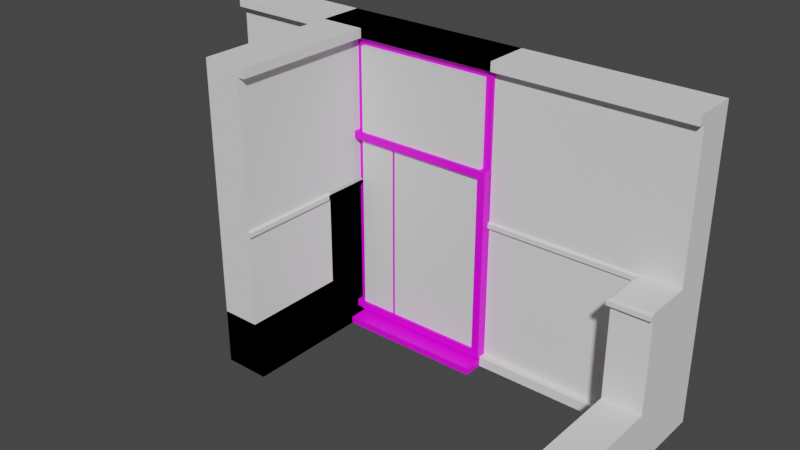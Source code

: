 # Source: wall.blend  (saved by Blender 3.0.42; exported with 4.5.12 LTS)
import bpy
from mathutils import Matrix  # noqa: F401  (used for matrix-valued properties, if any)

bpy.ops.wm.read_factory_settings(use_empty=True)
scene = bpy.context.scene
scene.name = 'Scene'

# ---- collections
col_back = bpy.data.collections.new('back'); scene.collection.children.link(col_back)
col_front = bpy.data.collections.new('front'); scene.collection.children.link(col_front)
col_transition = bpy.data.collections.new('transition'); scene.collection.children.link(col_transition)

# ---- images (referenced by path relative to the original .blend; pixels are not part of the script)
import os
ASSET_DIR = os.environ.get("B2B_ASSET_DIR", "")  # directory of the original .blend (textures are referenced by path, not embedded)
HERE = os.path.dirname(os.path.abspath(__file__))  # packed textures are extracted next to this script under _unpacked/

def load_image(name, relpath, width, height, colorspace="sRGB"):
    """Load a texture the original file referenced (path relative to the .blend, or extracted next to this script)."""
    p = next((c for c in (os.path.join(HERE, relpath), os.path.join(ASSET_DIR, relpath)) if relpath and os.path.exists(c)), "")
    if p:
        img = bpy.data.images.load(p, check_existing=True)
        img.name = name
    else:  # same state as the original file: an image datablock whose file is absent (Cycles renders it pink)
        img = bpy.data.images.new(name, width, height)
        img.source = "FILE"
        img.filepath = "//" + (relpath or name)
    img.colorspace_settings.name = colorspace
    return img
img_wood_trim_defaultmaterial_basemap_png = load_image('wood_trim_DefaultMaterial_BaseMap.png', 'wood_trim_DefaultMaterial_BaseMap.png', 1024, 1024, 'sRGB')

# ---- materials (node trees are filled in below, after node groups)
mat_material_001 = bpy.data.materials.new('Material.001')
mat_material_001.use_transparent_shadow = False
mat_material_002 = bpy.data.materials.new('Material.002')
mat_material_002.use_transparent_shadow = False
mat_material_003 = bpy.data.materials.new('Material.003')
mat_material_003.use_transparent_shadow = False

# ---- material node trees
mat_material_001.use_nodes = True; mat_material_001.node_tree.nodes.clear()
_N = mat_material_001.node_tree.nodes; _L = mat_material_001.node_tree.links
n0 = _N.new('ShaderNodeBsdfPrincipled'); n0.name = 'Principled BSDF'; n0.location = (10, 300)
n0.distribution = 'GGX'
n0.subsurface_method = 'RANDOM_WALK_SKIN'
n0.inputs[3].default_value = 1.45
n0.inputs[27].default_value = (0.0, 0.0, 0.0, 1.0)
n0.inputs[28].default_value = 1.0
n1 = _N.new('ShaderNodeOutputMaterial'); n1.name = 'Material Output'; n1.location = (300, 300)
n2 = _N.new('ShaderNodeTexImage'); n2.name = 'Image Texture'; n2.location = (-280, 280)
n2.image = img_wood_trim_defaultmaterial_basemap_png
_L.new(n0.outputs[0], n1.inputs[0])
_L.new(n2.outputs[0], n0.inputs[0])
n1.is_active_output = True
mat_material_002.use_nodes = True; mat_material_002.node_tree.nodes.clear()
_N = mat_material_002.node_tree.nodes; _L = mat_material_002.node_tree.links
n0 = _N.new('ShaderNodeBsdfPrincipled'); n0.name = 'Principled BSDF'; n0.location = (10, 300)
n0.distribution = 'GGX'
n0.subsurface_method = 'RANDOM_WALK_SKIN'
n0.inputs[3].default_value = 1.45
n0.inputs[27].default_value = (0.0, 0.0, 0.0, 1.0)
n0.inputs[28].default_value = 1.0
n1 = _N.new('ShaderNodeOutputMaterial'); n1.name = 'Material Output'; n1.location = (300, 300)
_L.new(n0.outputs[0], n1.inputs[0])
n1.is_active_output = True
mat_material_003.use_nodes = True; mat_material_003.node_tree.nodes.clear()
_N = mat_material_003.node_tree.nodes; _L = mat_material_003.node_tree.links
n0 = _N.new('ShaderNodeBsdfPrincipled'); n0.name = 'Principled BSDF'; n0.location = (10, 300)
n0.distribution = 'GGX'
n0.subsurface_method = 'RANDOM_WALK_SKIN'
n0.inputs[3].default_value = 1.45
n0.inputs[27].default_value = (0.0, 0.0, 0.0, 1.0)
n0.inputs[28].default_value = 1.0
n1 = _N.new('ShaderNodeOutputMaterial'); n1.name = 'Material Output'; n1.location = (300, 300)
_L.new(n0.outputs[0], n1.inputs[0])
n1.is_active_output = True

# ---- world
world_world = bpy.data.worlds.new('World'); scene.world = world_world
world_world.use_nodes = True; world_world.node_tree.nodes.clear()
_N = world_world.node_tree.nodes; _L = world_world.node_tree.links
n0 = _N.new('ShaderNodeOutputWorld'); n0.name = 'World Output'; n0.location = (300, 300)
n1 = _N.new('ShaderNodeBackground'); n1.name = 'Background'; n1.location = (10, 300)
n1.inputs[0].default_value = (0.05088, 0.05088, 0.05088, 1.0)
_L.new(n1.outputs[0], n0.inputs[0])
n0.is_active_output = True
world_world.color = (0.05088, 0.05088, 0.05088)
world_world.use_sun_shadow = False
world_world.sun_shadow_jitter_overblur = 0.0

# ---- meshes
me_plane = bpy.data.meshes.new('Plane')
me_plane.from_pydata([(0.0, -0.01736, 0.9906), (0.0, -0.01736, 0.9604), (-2.0, 0.0, 2.0), (0.0, 0.0, 2.0), (0.0, 0.0, 1.0), (-2.0, 0.0, 1.0), (0.0, 0.0, 0.9511), (0.0, 0.0, 0.06609), (-2.0, 0.0, 0.9511), (-2.0, 0.0, 0.06609), (0.0, -0.0471, 0.0), (-2.0, -0.0471, 0.0), (0.0, -0.0471, 0.06609), (-2.0, -0.0471, 0.06609), (-2.0, -0.01736, 0.9906), (-2.0, -0.01736, 0.9604), (-2.0, 0.0, 1.94), (0.0, 0.0, 1.94), (0.0, -0.05069, 2.0), (-2.0, -0.05069, 2.0), (0.0, -0.05069, 1.94), (-2.0, -0.05069, 1.94), (0.0, 0.0, 0.0), (0.0, 0.2494, 2.0), (0.0, 0.2494, 1.0), (0.0, 0.2494, 0.9511), (0.0, 0.2494, 0.06609), (0.0, 0.2494, 1.94), (0.0, 0.2494, 0.0), (-2.0, 0.2494, 2.0), (-2.0, 0.0, 0.0), (-2.0, 0.2494, 0.0), (-2.0, 0.2494, 1.0), (-2.0, 0.2494, 0.9511), (-2.0, 0.2494, 0.06609), (-2.0, 0.2494, 1.94)], [], [(5, 8, 15, 14), (3, 2, 19, 18), (9, 7, 6, 8), (8, 6, 1, 15), (11, 10, 12, 13), (15, 1, 0, 14), (4, 5, 14, 0), (7, 9, 13, 12), (6, 4, 0, 1), (5, 4, 17, 16), (21, 20, 18, 19), (17, 3, 18, 20), (16, 17, 20, 21), (2, 16, 21, 19), (22, 7, 12, 10), (7, 22, 28, 26), (17, 4, 24, 27), (3, 17, 27, 23), (4, 6, 25, 24), (6, 7, 26, 25), (2, 3, 23, 29), (11, 13, 9, 30), (9, 8, 33, 34), (8, 5, 32, 33), (5, 16, 35, 32), (16, 2, 29, 35), (30, 9, 34, 31), (26, 28, 31, 34), (26, 34, 33, 25), (25, 33, 32, 24), (24, 32, 35, 27), (27, 35, 29, 23), (28, 22, 30, 31), (11, 30, 22, 10)])
_uv = me_plane.uv_layers.new(name='UVMap')
_uv.uv.foreach_set('vector', [0.0, 0.0, 0.0, 0.0, 0.0, 0.0, 0.0, 0.0, 0.0, 0.0, 0.0, 0.0, 0.0, 0.0, 0.0, 0.0, 0.0, 0.0, 0.0, 0.0, 0.0, 0.0, 0.0, 0.0, 0.0, 0.0, 0.0, 0.0, 0.0, 0.0, 0.0, 0.0, 0.0, 0.0, 0.0, 0.0, 0.0, 0.0, 0.0, 0.0, 0.0, 0.0, 0.0, 0.0, 0.0, 0.0, 0.0, 0.0, 0.0, 0.0, 0.0, 0.0, 0.0, 0.0, 0.0, 0.0, 0.0, 0.0, 0.0, 0.0, 0.0, 0.0, 0.0, 0.0, 0.0, 0.0, 0.0, 0.0, 0.0, 0.0, 0.0, 0.0, 0.0, 0.0, 0.0, 0.0, 0.0, 0.0, 0.0, 0.0, 0.0, 0.0, 0.0, 0.0, 0.0, 0.0, 0.0, 0.0, 0.0, 0.0, 0.0, 0.0, 0.0, 0.0, 0.0, 0.0, 0.0, 0.0, 0.0, 0.0, 0.0, 0.0, 0.0, 0.0, 0.0, 0.0, 0.0, 0.0, 0.0, 0.0, 0.0, 0.0, 0.0, 0.0, 0.0, 0.0, 0.0, 0.0, 0.0, 0.0, 0.0, 0.0, 0.0, 0.0, 0.0, 0.0, 0.0, 0.0, 0.0, 0.0, 0.0, 0.0, 0.0, 0.0, 0.0, 0.0, 0.0, 0.0, 0.0, 0.0, 0.0, 0.0, 0.0, 0.0, 0.0, 0.0, 0.0, 0.0, 0.0, 0.0, 0.0, 0.0, 0.0, 0.0, 0.0, 0.0, 0.0, 0.0, 0.0, 0.0, 0.0, 0.0, 0.0, 0.0, 0.0, 0.0, 0.0, 0.0, 0.0, 0.0, 0.0, 0.0, 0.0, 0.0, 0.0, 0.0, 0.0, 0.0, 0.0, 0.0, 0.0, 0.0, 0.0, 0.0, 0.0, 0.0, 0.0, 0.0, 0.0, 0.0, 0.0, 0.0, 0.0, 0.0, 0.0, 0.0, 0.0, 0.0, 0.0, 0.0, 0.0, 0.0, 0.0, 0.0, 0.0, 0.0, 0.0, 0.0, 0.0, 0.0, 0.0, 0.0, 0.0, 0.0, 0.0, 0.0, 0.0, 0.0, 0.0, 0.0, 0.0, 0.0, 0.0, 0.0, 0.0, 0.0, 0.0, 0.0, 0.0, 0.0, 0.0, 0.0, 0.0, 0.0, 0.0, 0.0, 0.0, 0.0, 0.0, 0.0, 0.0, 0.0, 0.0, 0.0, 0.0, 0.0, 0.0, 0.0, 0.0, 0.0, 0.0, 0.0, 0.0, 0.0, 0.0, 0.0, 0.0, 0.0, 0.0, 0.0, 0.0, 0.0, 0.0, 0.0, 0.0, 0.0, 0.0, 0.0, 0.0, 0.0, 0.0, 0.0])
me_plane.use_remesh_fix_poles = True
me_plane.use_remesh_preserve_attributes = False
me_plane.update()
me_plane_001 = bpy.data.meshes.new('Plane.001')
me_plane_001.from_pydata([(-1.0, -0.01736, 0.9906), (-1.0, -0.01736, 0.9604), (-1.0, -0.05069, 2.0), (-1.0, -0.05069, 1.94), (0.0, -0.01736, 0.9906), (0.0, 0.0, 1.0), (0.0, -0.01736, 0.9604), (0.0, 0.0, 0.06609), (0.0, 0.0, 0.9511), (0.0, -0.0471, 0.0), (0.0, -0.0471, 0.06609), (0.0, 0.0, 1.94), (0.0, -0.05069, 2.0), (0.0, -0.05069, 1.94), (-1.0, 0.0, 0.06609), (-1.0, -0.0471, 0.0), (-1.0, -0.0471, 0.06609), (-1.0, 0.0, 0.9511), (-1.0, 0.0, 1.94), (-1.0, 0.0, 1.0), (-1.0, 0.0, 2.0), (0.0, 0.0, 2.0), (0.0, 0.2494, 2.0), (0.0, 0.2494, 1.0), (0.0, 0.2494, 0.9511), (0.0, 0.2494, 0.06609), (0.0, 0.2494, 1.94), (0.0, 0.2494, 0.0), (-1.0, 0.2494, 2.0), (-1.0, 0.2494, 0.0), (-1.0, 0.2494, 1.0), (-1.0, 0.2494, 0.9511), (-1.0, 0.2494, 0.06609), (-1.0, 0.2494, 1.94), (0.0, 0.0, 0.0), (-1.0, 0.0, 0.0)], [], [(3, 13, 12, 2), (1, 6, 4, 0), (9, 10, 16, 15), (7, 14, 16, 10), (1, 17, 8, 6), (8, 17, 14, 7), (3, 18, 11, 13), (0, 4, 5, 19), (5, 11, 18, 19), (20, 21, 22, 28), (25, 27, 29, 32), (25, 32, 31, 24), (24, 31, 30, 23), (23, 30, 33, 26), (26, 33, 28, 22), (2, 12, 21, 20), (11, 21, 12, 13), (22, 21, 11, 26), (11, 5, 23, 26), (4, 6, 8, 5), (24, 23, 5, 8), (8, 7, 25, 24), (34, 7, 10, 9), (27, 25, 7, 34), (14, 35, 15, 16), (0, 19, 17, 1), (2, 20, 18, 3), (20, 28, 33, 18), (19, 18, 33, 30), (30, 31, 17, 19), (14, 17, 31, 32), (29, 35, 14, 32), (29, 27, 34, 35), (15, 35, 34, 9)])
_uv = me_plane_001.uv_layers.new(name='UVMap')
_uv.uv.foreach_set('vector', [0.0, 0.0, 0.0, 0.0, 0.0, 0.0, 0.0, 0.0, 0.0, 0.0, 0.0, 0.0, 0.0, 0.0, 0.0, 0.0, 0.0, 0.0, 0.0, 0.0, 0.0, 0.0, 0.0, 0.0, 0.0, 0.0, 0.0, 0.0, 0.0, 0.0, 0.0, 0.0, 0.0, 0.0, 0.0, 0.0, 0.0, 0.0, 0.0, 0.0, 0.0, 0.0, 0.0, 0.0, 0.0, 0.0, 0.0, 0.0, 0.0, 0.0, 0.0, 0.0, 0.0, 0.0, 0.0, 0.0, 0.0, 0.0, 0.0, 0.0, 0.0, 0.0, 0.0, 0.0, 0.0, 0.0, 0.0, 0.0, 0.0, 0.0, 0.0, 0.0, 0.0, 0.0, 0.0, 0.0, 0.0, 0.0, 0.0, 0.0, 0.0, 0.0, 0.0, 0.0, 0.0, 0.0, 0.0, 0.0, 0.0, 0.0, 0.0, 0.0, 0.0, 0.0, 0.0, 0.0, 0.0, 0.0, 0.0, 0.0, 0.0, 0.0, 0.0, 0.0, 0.0, 0.0, 0.0, 0.0, 0.0, 0.0, 0.0, 0.0, 0.0, 0.0, 0.0, 0.0, 0.0, 0.0, 0.0, 0.0, 0.0, 0.0, 0.0, 0.0, 0.0, 0.0, 0.0, 0.0, 0.0, 0.0, 0.0, 0.0, 0.0, 0.0, 0.0, 0.0, 0.0, 0.0, 0.0, 0.0, 0.0, 0.0, 0.0, 0.0, 0.0, 0.0, 0.0, 0.0, 0.0, 0.0, 0.0, 0.0, 0.0, 0.0, 0.0, 0.0, 0.0, 0.0, 0.0, 0.0, 0.0, 0.0, 0.0, 0.0, 0.0, 0.0, 0.0, 0.0, 0.0, 0.0, 0.0, 0.0, 0.0, 0.0, 0.0, 0.0, 0.0, 0.0, 0.0, 0.0, 0.0, 0.0, 0.0, 0.0, 0.0, 0.0, 0.0, 0.0, 0.0, 0.0, 0.0, 0.0, 0.0, 0.0, 0.0, 0.0, 0.0, 0.0, 0.0, 0.0, 0.0, 0.0, 0.0, 0.0, 0.0, 0.0, 0.0, 0.0, 0.0, 0.0, 0.0, 0.0, 0.0, 0.0, 0.0, 0.0, 0.0, 0.0, 0.0, 0.0, 0.0, 0.0, 0.0, 0.0, 0.0, 0.0, 0.0, 0.0, 0.0, 0.0, 0.0, 0.0, 0.0, 0.0, 0.0, 0.0, 0.0, 0.0, 0.0, 0.0, 0.0, 0.0, 0.0, 0.0, 0.0, 0.0, 0.0, 0.0, 0.0, 0.0, 0.0, 0.0, 0.0, 0.0, 0.0, 0.0, 0.0, 0.0, 0.0, 0.0, 0.0, 0.0, 0.0, 0.0, 0.0, 0.0, 0.0, 0.0, 0.0, 0.0, 0.0, 0.0])
me_plane_001.use_remesh_fix_poles = True
me_plane_001.use_remesh_preserve_attributes = False
me_plane_001.update()
me_plane_004 = bpy.data.meshes.new('Plane.004')
me_plane_004.from_pydata([(0.0, -0.01736, 0.9906), (0.0, -0.01736, 0.9604), (-1.0, -1.0, 2.0), (0.0, 0.0, 2.0), (0.0, 0.0, 1.0), (-1.0, -1.0, 1.0), (0.0, 0.0, 0.9511), (0.0, 0.0, 0.06609), (-1.0, -1.0, 0.9511), (-1.0, -1.0, 0.06609), (0.0, -0.0471, 0.0), (-0.9529, -1.0, 1.192e-07), (0.0, -0.0471, 0.06609), (-0.9529, -1.0, 0.06609), (-0.9826, -1.0, 0.9906), (-0.9826, -1.0, 0.9604), (-1.0, -1.0, 1.94), (0.0, 0.0, 1.94), (0.0, -0.05069, 2.0), (-0.9493, -1.0, 2.0), (0.0, -0.05069, 1.94), (-0.9493, -1.0, 1.94), (0.0, 0.0, 0.0), (0.0, 0.2494, 2.0), (0.0, 0.2494, 1.0), (0.0, 0.2494, 0.9511), (0.0, 0.2494, 0.06609), (0.0, 0.2494, 1.94), (0.0, 0.2494, 0.0), (-1.249, -1.0, 2.0), (-1.0, -1.0, 1.192e-07), (-1.249, -1.0, 1.192e-07), (-1.249, -1.0, 1.0), (-1.249, -1.0, 0.9511), (-1.249, -1.0, 0.06609), (-1.249, -1.0, 1.94), (-1.0, 0.0, 2.0), (-0.9826, -0.01736, 0.9906), (-1.0, 0.0, 1.0), (-0.9826, -0.01736, 0.9604), (-1.0, 0.0, 0.06609), (-1.0, 0.0, 0.9511), (-0.9529, -0.0471, 0.0), (-0.9529, -0.0471, 0.06609), (-1.0, 0.0, 1.94), (-0.9493, -0.05069, 2.0), (-0.9493, -0.05069, 1.94), (-1.249, 0.2494, 2.0), (-1.249, 0.2494, 0.06609), (-1.249, 0.2494, 0.0), (-1.249, 0.2494, 0.9511), (-1.249, 0.2494, 1.0), (-1.249, 0.2494, 1.94), (-1.0, 0.0, 0.0)], [], [(5, 8, 15, 14), (36, 2, 19, 45), (40, 7, 6, 41), (41, 6, 1, 39), (42, 10, 12, 43), (39, 1, 0, 37), (38, 5, 14, 37), (40, 9, 13, 43), (6, 4, 0, 1), (38, 4, 17, 44), (46, 20, 18, 45), (17, 3, 18, 20), (44, 17, 20, 46), (2, 16, 21, 19), (22, 7, 12, 10), (7, 22, 28, 26), (17, 4, 24, 27), (3, 17, 27, 23), (4, 6, 25, 24), (6, 7, 26, 25), (36, 3, 23, 47), (11, 13, 9, 30), (9, 8, 33, 34), (8, 5, 32, 33), (5, 16, 35, 32), (16, 2, 29, 35), (30, 9, 34, 31), (48, 49, 31, 34), (48, 34, 33, 50), (50, 33, 32, 51), (51, 32, 35, 52), (52, 35, 29, 47), (49, 53, 30, 31), (42, 53, 22, 10), (11, 30, 53, 42), (28, 22, 53, 49), (27, 52, 47, 23), (24, 51, 52, 27), (25, 50, 51, 24), (26, 48, 50, 25), (26, 28, 49, 48), (2, 36, 47, 29), (16, 44, 46, 21), (21, 46, 45, 19), (5, 38, 44, 16), (7, 40, 43, 12), (4, 38, 37, 0), (15, 39, 37, 14), (11, 42, 43, 13), (8, 41, 39, 15), (9, 40, 41, 8), (3, 36, 45, 18)])
_uv = me_plane_004.uv_layers.new(name='UVMap')
_uv.uv.foreach_set('vector', [0.0, 0.0, 0.0, 0.0, 0.0, 0.0, 0.0, 0.0, 0.0, 0.0, 0.0, 0.0, 0.0, 0.0, 0.0, 0.0, 0.0, 0.0, 0.0, 0.0, 0.0, 0.0, 0.0, 0.0, 0.0, 0.0, 0.0, 0.0, 0.0, 0.0, 0.0, 0.0, 0.0, 0.0, 0.0, 0.0, 0.0, 0.0, 0.0, 0.0, 0.0, 0.0, 0.0, 0.0, 0.0, 0.0, 0.0, 0.0, 0.0, 0.0, 0.0, 0.0, 0.0, 0.0, 0.0, 0.0, 0.0, 0.0, 0.0, 0.0, 0.0, 0.0, 0.0, 0.0, 0.0, 0.0, 0.0, 0.0, 0.0, 0.0, 0.0, 0.0, 0.0, 0.0, 0.0, 0.0, 0.0, 0.0, 0.0, 0.0, 0.0, 0.0, 0.0, 0.0, 0.0, 0.0, 0.0, 0.0, 0.0, 0.0, 0.0, 0.0, 0.0, 0.0, 0.0, 0.0, 0.0, 0.0, 0.0, 0.0, 0.0, 0.0, 0.0, 0.0, 0.0, 0.0, 0.0, 0.0, 0.0, 0.0, 0.0, 0.0, 0.0, 0.0, 0.0, 0.0, 0.0, 0.0, 0.0, 0.0, 0.0, 0.0, 0.0, 0.0, 0.0, 0.0, 0.0, 0.0, 0.0, 0.0, 0.0, 0.0, 0.0, 0.0, 0.0, 0.0, 0.0, 0.0, 0.0, 0.0, 0.0, 0.0, 0.0, 0.0, 0.0, 0.0, 0.0, 0.0, 0.0, 0.0, 0.0, 0.0, 0.0, 0.0, 0.0, 0.0, 0.0, 0.0, 0.0, 0.0, 0.0, 0.0, 0.0, 0.0, 0.0, 0.0, 0.0, 0.0, 0.0, 0.0, 0.0, 0.0, 0.0, 0.0, 0.0, 0.0, 0.0, 0.0, 0.0, 0.0, 0.0, 0.0, 0.0, 0.0, 0.0, 0.0, 0.0, 0.0, 0.0, 0.0, 0.0, 0.0, 0.0, 0.0, 0.0, 0.0, 0.0, 0.0, 0.0, 0.0, 0.0, 0.0, 0.0, 0.0, 0.0, 0.0, 0.0, 0.0, 0.0, 0.0, 0.0, 0.0, 0.0, 0.0, 0.0, 0.0, 0.0, 0.0, 0.0, 0.0, 0.0, 0.0, 0.0, 0.0, 0.0, 0.0, 0.0, 0.0, 0.0, 0.0, 0.0, 0.0, 0.0, 0.0, 0.0, 0.0, 0.0, 0.0, 0.0, 0.0, 0.0, 0.0, 0.0, 0.0, 0.0, 0.0, 0.0, 0.0, 0.0, 0.0, 0.0, 0.0, 0.0, 0.0, 0.0, 0.0, 0.0, 0.0, 0.0, 0.0, 0.0, 0.0, 0.0, 0.0, 0.0, 0.0, 0.0, 0.0, 0.0, 0.0, 0.0, 0.0, 0.0, 0.0, 0.0, 0.0, 0.0, 0.0, 0.0, 0.0, 0.0, 0.0, 0.0, 0.0, 0.0, 0.0, 0.0, 0.0, 0.0, 0.0, 0.0, 0.0, 0.0, 0.0, 0.0, 0.0, 0.0, 0.0, 0.0, 0.0, 0.0, 0.0, 0.0, 0.0, 0.0, 0.0, 0.0, 0.0, 0.0, 0.0, 0.0, 0.0, 0.0, 0.0, 0.0, 0.0, 0.0, 0.0, 0.0, 0.0, 0.0, 0.0, 0.0, 0.0, 0.0, 0.0, 0.0, 0.0, 0.0, 0.0, 0.0, 0.0, 0.0, 0.0, 0.0, 0.0, 0.0, 0.0, 0.0, 0.0, 0.0, 0.0, 0.0, 0.0, 0.0, 0.0, 0.0, 0.0, 0.0, 0.0, 0.0, 0.0, 0.0, 0.0, 0.0, 0.0, 0.0, 0.0, 0.0, 0.0, 0.0, 0.0, 0.0, 0.0, 0.0, 0.0, 0.0, 0.0, 0.0, 0.0, 0.0, 0.0, 0.0, 0.0, 0.0, 0.0, 0.0, 0.0, 0.0, 0.0, 0.0, 0.0, 0.0, 0.0, 0.0, 0.0, 0.0, 0.0, 0.0, 0.0, 0.0, 0.0, 0.0, 0.0, 0.0, 0.0, 0.0, 0.0, 0.0, 0.0, 0.0, 0.0, 0.0, 0.0, 0.0, 0.0, 0.0, 0.0, 0.0, 0.0, 0.0, 0.0, 0.0, 0.0, 0.0, 0.0])
me_plane_004.use_remesh_fix_poles = True
me_plane_004.use_remesh_preserve_attributes = False
me_plane_004.update()
me_plane_011 = bpy.data.meshes.new('Plane.011')
me_plane_011.from_pydata([(-0.05195, -0.01449, 0.1112), (-1.398, -0.06617, 0.05926), (-1.346, -0.06617, 0.1112), (-1.398, 0.06324, 0.05926), (-1.398, -0.06617, 1.335), (-0.05195, -0.06617, 1.283), (0.0, 0.06324, 1.335), (-1.346, -0.06617, 1.283), (-1.398, 0.06324, 1.335), (-0.05195, -0.01449, 1.283), (-1.346, -0.01449, 0.1112), (-1.346, -0.01449, 1.283), (-0.05195, -0.06617, 0.1112), (0.0, -0.06617, 1.335), (-2.384e-07, -0.06617, 0.05926), (-2.384e-07, 0.06324, 0.05926), (-0.6754, -0.06617, 1.335), (-0.7227, -0.06617, 1.335), (-0.6754, 0.06324, 0.05926), (-0.7227, 0.06324, 0.05926), (-0.6754, -0.01449, 0.1112), (-0.692, -0.04948, 0.1112), (-0.7061, -0.04948, 0.1112), (-0.7227, -0.06617, 0.05926), (-0.6754, -0.06617, 0.05926), (-0.7227, 0.06324, 1.335), (-0.6754, 0.06324, 1.335), (-0.7061, -0.04948, 1.283), (-0.692, -0.04948, 1.283), (-0.6754, -0.06617, 0.1112), (-0.7227, -0.06617, 0.1112), (-0.7227, -0.01449, 0.1112), (-0.6754, -0.01449, 1.283), (-0.7227, -0.01449, 1.283), (-0.7227, -0.06617, 1.283), (-0.6754, -0.06617, 1.283), (-1.398, 0.06324, 0.04508), (-1.398, -0.1773, 0.04508), (-2.384e-07, 0.06324, 0.04508), (-2.384e-07, -0.1773, 0.04508), (-1.398, -0.1773, -5.96e-08), (-2.384e-07, -0.1773, 0.0), (-1.398, 0.06324, -5.96e-08), (-2.384e-07, 0.06324, 0.0)], [], [(12, 29, 24, 14), (34, 7, 11, 33), (0, 20, 29, 12), (14, 24, 18, 15), (6, 26, 16, 13), (5, 35, 32, 9), (2, 7, 4, 1), (10, 11, 7, 2), (1, 4, 8, 3), (5, 12, 14, 13), (9, 0, 12, 5), (13, 14, 15, 6), (13, 16, 35, 5), (17, 4, 7, 34), (25, 8, 4, 17), (23, 1, 3, 19), (20, 0, 9, 32), (31, 10, 2, 30), (30, 2, 1, 23), (30, 23, 24, 29), (22, 27, 33, 31), (27, 22, 21, 28), (23, 19, 18, 24), (17, 34, 35, 16), (25, 17, 16, 26), (28, 21, 20, 32), (10, 31, 33, 11), (21, 22, 30, 29), (22, 31, 30), (20, 21, 29), (27, 28, 35, 34), (33, 27, 34), (28, 32, 35), (36, 37, 39, 38), (37, 40, 41, 39), (40, 42, 43, 41), (37, 36, 42, 40), (38, 39, 41, 43)])
me_plane_011.polygons.foreach_set('material_index', [0, 0, 0, 0, 0, 0, 0, 0, 0, 0, 0, 0, 0, 0, 0, 0, 1, 0, 0, 0, 0, 0, 0, 0, 0, 0, 1, 0, 0, 0, 0, 0, 0, 0, 0, 0, 0, 0])
_uv = me_plane_011.uv_layers.new(name='UVMap')
_uv.uv.foreach_set('vector', [0.6168, 0.03349, 0.6168, 0.4347, 0.5142, 0.4347, 0.5142, 6.002e-05, 0.5136, 0.493, 0.5136, 0.8942, 0.5548, 0.8942, 0.5548, 0.493, 0.5831, 0.03349, 0.5831, 0.4347, 0.6168, 0.4347, 0.6168, 0.03349, 0.5142, 6.002e-05, 0.5142, 0.4347, 0.5478, 0.4347, 0.5478, 5.999e-05, 0.5766, 0.02787, 0.5766, 0.4625, 0.6177, 0.4625, 0.6177, 0.02787, 0.5136, 0.06131, 0.5136, 0.4625, 0.5548, 0.4625, 0.5548, 0.06131, 0.05841, 0.758, 0.2918, 0.9677, 0.2848, 0.984, 0.04596, 0.7637, 0.07197, 0.7515, 0.2964, 0.9551, 0.2918, 0.9677, 0.05841, 0.758, 0.04596, 0.7637, 0.2848, 0.984, 0.2797, 0.9977, 0.03138, 0.7724, 0.2684, 0.06832, 0.03665, 0.3617, 0.01673, 0.3545, 0.2607, 0.05392, 0.2772, 0.08391, 0.05204, 0.3662, 0.03665, 0.3617, 0.2684, 0.06832, 0.2607, 0.05392, 0.01673, 0.3545, 6.911e-05, 0.3495, 0.2493, 0.03723, 0.6177, 0.02787, 0.6177, 0.4625, 0.5136, 0.4625, 0.5136, 0.06131, 0.6177, 0.493, 0.6178, 0.9277, 0.5136, 0.8942, 0.5136, 0.493, 0.5766, 0.493, 0.5766, 0.9277, 0.6178, 0.9277, 0.6177, 0.493, 0.5142, 0.4652, 0.5142, 0.8999, 0.5478, 0.8999, 0.5478, 0.4652, 0.4441, 0.0982, 0.7665, 0.1817, 0.7629, 0.6745, 0.452, 0.7227, 0.5831, 0.4652, 0.5831, 0.8664, 0.6168, 0.8664, 0.6168, 0.4652, 0.6168, 0.4652, 0.6168, 0.8664, 0.5142, 0.8999, 0.5142, 0.4652, 0.6168, 0.4652, 0.5142, 0.4652, 0.5142, 0.4347, 0.6168, 0.4347, 0.5059, 0.0001099, 0.5059, 1.0, 0.548, 1.0, 0.548, 0.0001098, 0.5059, 1.0, 0.5059, 0.0001099, 0.622, 2.894e-05, 0.622, 0.9999, 0.5142, 0.4652, 0.5478, 0.4652, 0.5478, 0.4347, 0.5142, 0.4347, 0.6177, 0.493, 0.5136, 0.493, 0.5136, 0.4625, 0.6177, 0.4625, 0.5766, 0.493, 0.6177, 0.493, 0.6177, 0.4625, 0.5766, 0.4625, 0.622, 0.9999, 0.622, 2.894e-05, 0.5836, 2.891e-05, 0.5836, 0.9999, 0.08352, 0.1505, 0.3944, 0.1023, 0.4023, 0.7268, 0.0799, 0.6432, 0.5752, 0.4455, 0.5752, 0.4545, 0.6168, 0.4652, 0.6168, 0.4347, 0.5752, 0.4545, 0.5831, 0.4652, 0.6168, 0.4652, 0.5831, 0.4347, 0.5752, 0.4455, 0.6168, 0.4347, 0.5597, 0.4823, 0.5597, 0.4733, 0.5136, 0.4625, 0.5136, 0.493, 0.5548, 0.493, 0.5597, 0.4823, 0.5136, 0.493, 0.5597, 0.4733, 0.5548, 0.4625, 0.5136, 0.4625, 0.4003, 3.561e-05, 0.2735, 3.561e-05, 0.2735, 1.0, 0.4003, 1.0, 0.6114, -0.8983, 0.5212, -0.8983, 0.5212, 1.898, 0.6114, 1.898, 0.1269, 3.561e-05, 3.561e-05, 3.561e-05, 3.588e-05, 1.0, 0.1269, 1.0, 0.6114, -0.8983, 0.6114, -1.253, 0.5212, -1.253, 0.5212, -0.8983, 0.6114, 2.253, 0.6114, 1.898, 0.5212, 1.898, 0.5212, 2.253])
me_plane_011.materials.append(mat_material_001)
me_plane_011.materials.append(mat_material_002)
me_plane_011.use_remesh_fix_poles = True
me_plane_011.use_remesh_preserve_attributes = False
me_plane_011.update()
me_plane_013 = bpy.data.meshes.new('Plane.013')
me_plane_013.from_pydata([(0.0, 0.0, 0.1112), (0.0, 0.0, 1.94), (-1.0, 0.0, 1.94), (-1.0, 0.0, 0.1112), (-0.0494, -0.018, 0.1112), (-0.0494, -0.018, 1.89), (-0.9506, -0.018, 1.89), (-0.9506, -0.018, 0.1112), (-1.0, -0.018, 0.1112), (-1.0, -0.018, 1.94), (0.0, -0.018, 0.1112), (0.0, -0.018, 1.94), (-0.0494, -0.04771, 0.1112), (-0.0494, -0.04771, 1.89), (-0.9506, -0.04771, 1.89), (-0.9506, -0.04771, 0.1112)], [], [(7, 6, 9, 8), (11, 10, 0, 1), (9, 11, 1, 2), (5, 4, 10, 11), (6, 5, 11, 9), (8, 9, 2, 3), (12, 13, 14, 15), (4, 5, 13, 12), (6, 7, 15, 14), (5, 6, 14, 13)])
me_plane_013.polygons.foreach_set('material_index', [0, 0, 0, 0, 0, 0, 1, 1, 1, 1])
_uv = me_plane_013.uv_layers.new(name='UVMap')
_uv.uv.foreach_set('vector', [0.02709, -0.3143, 0.02709, 1.27, 7.394e-05, 1.314, 7.498e-05, -0.3144, 8.285e-06, -0.5771, 0.0009953, -2.799, 0.1514, -2.799, 0.1504, -0.5772, 0.0009955, 1.577, 8.285e-06, -0.5771, 0.1504, -0.5772, 0.1514, 1.577, 0.4672, 1.27, 0.4672, -0.3144, 0.4942, -0.3144, 0.4942, 1.314, 0.815, 0.8347, 0.815, 0.3946, 0.859, 0.3676, 0.859, 0.8617, 9.477e-06, 3.799, 0.0009955, 1.577, 0.1514, 1.577, 0.1504, 3.799, 0.5066, 7.116e-05, 0.5066, 0.9999, 7.12e-05, 0.9999, 7.116e-05, 7.12e-05, 0.2527, -1.142, 0.2517, 0.1562, 0.006232, 0.1562, 0.007262, -1.142, 0.2527, 0.8438, 0.2517, 2.142, 0.006232, 2.142, 0.007292, 0.8438, 0.2517, 0.1562, 0.2527, 0.8438, 0.007292, 0.8438, 0.006232, 0.1562])
me_plane_013.materials.append(mat_material_001)
me_plane_013.materials.append(mat_material_003)
me_plane_013.use_remesh_fix_poles = True
me_plane_013.use_remesh_preserve_attributes = False
me_plane_013.update()
me_plane_007 = bpy.data.meshes.new('Plane.007')
me_plane_007.from_pydata([(0.0, 0.0, 0.06609), (-2.0, 0.0, 0.06609), (0.0, -0.0471, 0.0), (-2.0, -0.0471, 0.0), (0.0, -0.0471, 0.06609), (-2.0, -0.0471, 0.06609), (0.0, 0.0, 0.0), (0.0, 0.2494, 0.06609), (0.0, 0.2494, 0.0), (-2.0, 0.0, 0.0), (-2.0, 0.2494, 0.0), (-2.0, 0.2494, 0.06609), (0.0, 0.0, 0.3611), (-2.0, 0.0, 0.3611), (0.0, 0.2494, 0.3611), (-2.0, 0.2494, 0.3611)], [], [(3, 2, 4, 5), (0, 1, 5, 4), (6, 0, 4, 2), (0, 6, 8, 7), (12, 0, 7, 14), (3, 5, 1, 9), (9, 1, 11, 10), (7, 8, 10, 11), (8, 6, 9, 10), (3, 9, 6, 2), (7, 11, 15, 14), (1, 13, 15, 11), (1, 0, 12, 13), (15, 13, 12, 14)])
_uv = me_plane_007.uv_layers.new(name='UVMap')
_uv.uv.foreach_set('vector', [0.0, 0.0, 0.0, 0.0, 0.0, 0.0, 0.0, 0.0, 0.0, 0.0, 0.0, 0.0, 0.0, 0.0, 0.0, 0.0, 0.0, 0.0, 0.0, 0.0, 0.0, 0.0, 0.0, 0.0, 0.0, 0.0, 0.0, 0.0, 0.0, 0.0, 0.0, 0.0, 0.0, 0.0, 0.0, 0.0, 0.0, 0.0, 0.0, 0.0, 0.0, 0.0, 0.0, 0.0, 0.0, 0.0, 0.0, 0.0, 0.0, 0.0, 0.0, 0.0, 0.0, 0.0, 0.0, 0.0, 0.0, 0.0, 0.0, 0.0, 0.0, 0.0, 0.0, 0.0, 0.0, 0.0, 0.0, 0.0, 0.0, 0.0, 0.0, 0.0, 0.0, 0.0, 0.0, 0.0, 0.0, 0.0, 0.0, 0.0, 0.0, 0.0, 0.0, 0.0, 0.0, 0.0, 0.0, 0.0, 0.0, 0.0, 0.0, 0.0, 0.0, 0.0, 0.0, 0.0, 0.0, 0.0, 0.0, 0.0, 0.0, 0.0, 0.0, 0.0, 0.0, 0.0, 0.0, 0.0, 0.0, 0.0, 0.0, 0.0])
me_plane_007.use_remesh_fix_poles = True
me_plane_007.use_remesh_preserve_attributes = False
me_plane_007.update()
me_plane_006 = bpy.data.meshes.new('Plane.006')
me_plane_006.from_pydata([(0.0, 0.0, 0.06609), (0.0, -0.0471, 0.0), (0.0, -0.0471, 0.06609), (-1.0, 0.0, 0.06609), (-1.0, -0.0471, 0.0), (-1.0, -0.0471, 0.06609), (0.0, 0.2494, 0.06609), (0.0, 0.2494, 0.0), (-1.0, 0.2494, 0.0), (-1.0, 0.2494, 0.06609), (0.0, 0.0, 0.0), (-1.0, 0.0, 0.0), (0.0, 0.0, 0.3611), (-1.0, 0.0, 0.3611), (0.0, 0.2494, 0.3611), (-1.0, 0.2494, 0.3611)], [], [(1, 2, 5, 4), (0, 2, 5, 3), (12, 0, 3, 13), (6, 7, 8, 9), (12, 14, 6, 0), (10, 1, 2, 0), (7, 6, 0, 10), (3, 5, 4, 11), (8, 11, 3, 9), (8, 7, 10, 11), (4, 11, 10, 1), (3, 9, 15, 13), (6, 9, 15, 14), (13, 15, 14, 12)])
_uv = me_plane_006.uv_layers.new(name='UVMap')
_uv.uv.foreach_set('vector', [0.0, 0.0, 0.0, 0.0, 0.0, 0.0, 0.0, 0.0, 0.0, 0.0, 0.0, 0.0, 0.0, 0.0, 0.0, 0.0, 0.0, 0.0, 0.0, 0.0, 0.0, 0.0, 0.0, 0.0, 0.0, 0.0, 0.0, 0.0, 0.0, 0.0, 0.0, 0.0, 0.0, 0.0, 0.0, 0.0, 0.0, 0.0, 0.0, 0.0, 0.0, 0.0, 0.0, 0.0, 0.0, 0.0, 0.0, 0.0, 0.0, 0.0, 0.0, 0.0, 0.0, 0.0, 0.0, 0.0, 0.0, 0.0, 0.0, 0.0, 0.0, 0.0, 0.0, 0.0, 0.0, 0.0, 0.0, 0.0, 0.0, 0.0, 0.0, 0.0, 0.0, 0.0, 0.0, 0.0, 0.0, 0.0, 0.0, 0.0, 0.0, 0.0, 0.0, 0.0, 0.0, 0.0, 0.0, 0.0, 0.0, 0.0, 0.0, 0.0, 0.0, 0.0, 0.0, 0.0, 0.0, 0.0, 0.0, 0.0, 0.0, 0.0, 0.0, 0.0, 0.0, 0.0, 0.0, 0.0, 0.0, 0.0, 0.0, 0.0])
me_plane_006.use_remesh_fix_poles = True
me_plane_006.use_remesh_preserve_attributes = False
me_plane_006.update()
me_plane_005 = bpy.data.meshes.new('Plane.005')
me_plane_005.from_pydata([(0.0, 0.0, 0.06609), (-1.0, -1.0, 0.06609), (0.0, -0.0471, 0.0), (-0.9529, -1.0, 1.192e-07), (0.0, -0.0471, 0.06609), (-0.9529, -1.0, 0.06609), (0.0, 0.0, 0.0), (0.0, 0.2494, 0.06609), (0.0, 0.2494, 0.0), (-1.0, -1.0, 1.192e-07), (-1.249, -1.0, 1.192e-07), (-1.249, -1.0, 0.06609), (-1.0, 0.0, 0.06609), (-0.9529, -0.0471, 0.0), (-0.9529, -0.0471, 0.06609), (-1.249, 0.2494, 0.06609), (-1.249, 0.2494, 0.0), (-1.0, 0.0, 0.0), (0.0, 0.0, 0.3611), (-1.0, -1.0, 0.3611), (0.0, 0.2494, 0.3611), (-1.249, -1.0, 0.3611), (-1.249, 0.2494, 0.3611), (-1.0, 0.0, 0.3611)], [], [(13, 2, 4, 14), (12, 1, 5, 14), (6, 0, 4, 2), (0, 6, 8, 7), (18, 0, 7, 20), (3, 5, 1, 9), (9, 1, 11, 10), (15, 16, 10, 11), (16, 17, 9, 10), (13, 17, 6, 2), (3, 9, 17, 13), (8, 6, 17, 16), (7, 8, 16, 15), (0, 12, 14, 4), (3, 13, 14, 5), (1, 12, 23, 19), (7, 15, 22, 20), (15, 11, 21, 22), (1, 19, 21, 11), (12, 0, 18, 23), (23, 22, 21, 19), (22, 23, 18, 20)])
_uv = me_plane_005.uv_layers.new(name='UVMap')
_uv.uv.foreach_set('vector', [0.0, 0.0, 0.0, 0.0, 0.0, 0.0, 0.0, 0.0, 0.0, 0.0, 0.0, 0.0, 0.0, 0.0, 0.0, 0.0, 0.0, 0.0, 0.0, 0.0, 0.0, 0.0, 0.0, 0.0, 0.0, 0.0, 0.0, 0.0, 0.0, 0.0, 0.0, 0.0, 0.0, 0.0, 0.0, 0.0, 0.0, 0.0, 0.0, 0.0, 0.0, 0.0, 0.0, 0.0, 0.0, 0.0, 0.0, 0.0, 0.0, 0.0, 0.0, 0.0, 0.0, 0.0, 0.0, 0.0, 0.0, 0.0, 0.0, 0.0, 0.0, 0.0, 0.0, 0.0, 0.0, 0.0, 0.0, 0.0, 0.0, 0.0, 0.0, 0.0, 0.0, 0.0, 0.0, 0.0, 0.0, 0.0, 0.0, 0.0, 0.0, 0.0, 0.0, 0.0, 0.0, 0.0, 0.0, 0.0, 0.0, 0.0, 0.0, 0.0, 0.0, 0.0, 0.0, 0.0, 0.0, 0.0, 0.0, 0.0, 0.0, 0.0, 0.0, 0.0, 0.0, 0.0, 0.0, 0.0, 0.0, 0.0, 0.0, 0.0, 0.0, 0.0, 0.0, 0.0, 0.0, 0.0, 0.0, 0.0, 0.0, 0.0, 0.0, 0.0, 0.0, 0.0, 0.0, 0.0, 0.0, 0.0, 0.0, 0.0, 0.0, 0.0, 0.0, 0.0, 0.0, 0.0, 0.0, 0.0, 0.0, 0.0, 0.0, 0.0, 0.0, 0.0, 0.0, 0.0, 0.0, 0.0, 0.0, 0.0, 0.0, 0.0, 0.0, 0.0, 0.0, 0.0, 0.0, 0.0, 0.0, 0.0, 0.0, 0.0, 0.0, 0.0, 0.0, 0.0, 0.0, 0.0, 0.0, 0.0, 0.0, 0.0, 0.0, 0.0])
me_plane_005.use_remesh_fix_poles = True
me_plane_005.use_remesh_preserve_attributes = False
me_plane_005.update()
me_plane_008 = bpy.data.meshes.new('Plane.008')
me_plane_008.from_pydata([(0.0, -0.01736, 0.9906), (0.0, -0.01736, 0.9604), (0.0, 0.0, 2.0), (0.0, 0.0, 1.0), (0.0, 0.0, 0.9511), (0.0, 0.0, 0.06609), (-1.0, -1.0, 0.06609), (0.0, -0.0471, 0.0), (-0.9529, -1.0, 1.192e-07), (0.0, -0.0471, 0.06609), (-0.9529, -1.0, 0.06609), (0.0, 0.0, 1.94), (0.0, -0.05069, 2.0), (0.0, -0.05069, 1.94), (0.0, 0.0, 0.0), (0.0, 0.2494, 2.0), (0.0, 0.2494, 1.0), (0.0, 0.2494, 0.9511), (0.0, 0.2494, 0.06609), (0.0, 0.2494, 1.94), (0.0, 0.2494, 0.0), (-1.249, 0.0, 2.0), (-1.0, -1.0, 1.192e-07), (-1.249, -1.0, 1.192e-07), (-1.249, -0.3075, 1.0), (-1.249, -0.3075, 0.9511), (-1.249, -1.0, 0.06609), (-1.249, 0.0, 1.94), (-1.0, 0.0, 2.0), (-0.9826, -0.01736, 0.9906), (-1.0, 0.0, 1.0), (-0.9826, -0.01736, 0.9604), (-1.0, 0.0, 0.06609), (-1.0, 0.0, 0.9511), (-0.9529, -0.0471, 0.0), (-0.9529, -0.0471, 0.06609), (-1.0, 0.0, 1.94), (-0.9493, -0.05069, 2.0), (-0.9493, -0.05069, 1.94), (-1.249, 0.2494, 2.0), (-1.249, 0.2494, 0.06609), (-1.249, 0.2494, 0.0), (-1.249, 0.2494, 0.9511), (-1.249, 0.2494, 1.0), (-1.249, 0.2494, 1.94), (-1.0, 0.0, 0.0), (0.0, 0.0, 0.3611), (-1.0, -1.0, 0.3611), (0.0, 0.2494, 0.3611), (-0.9826, -0.3335, 0.9604), (-0.9826, -0.3335, 0.9906), (-1.249, -1.0, 0.3611), (-1.249, 0.2494, 0.3611), (-1.0, -0.3075, 0.9511), (-1.0, 0.0, 0.3611), (-1.0, -0.3075, 1.0), (-1.249, 0.0, 1.0), (-1.249, 0.0, 0.06609), (-1.249, 0.0, 5.96e-08), (-1.249, 0.0, 0.9511), (-1.249, 0.0, 0.3611), (-1.249, -0.3335, 0.9604), (-1.249, -0.3335, 0.9906), (-1.249, -0.3075, 0.06609), (-0.9529, -0.3075, 0.06609), (-1.249, -0.3075, 7.451e-08), (-0.9529, -0.3075, 5.96e-08), (-1.0, -0.3075, 0.06609), (-1.249, -0.3075, 0.3611), (-1.0, -0.3075, 5.96e-08), (-1.0, -0.3075, 0.3611), (-1.249, -0.05069, 2.0), (-1.249, -0.05069, 1.94)], [], [(33, 4, 1, 31), (34, 7, 9, 35), (31, 1, 0, 29), (30, 55, 50, 29), (67, 6, 10, 64), (4, 3, 0, 1), (30, 3, 11, 36), (38, 13, 12, 37), (11, 2, 12, 13), (36, 11, 13, 38), (14, 5, 9, 7), (5, 14, 20, 18), (11, 3, 16, 19), (2, 11, 19, 15), (3, 4, 17, 16), (46, 5, 18, 48), (28, 2, 15, 39), (8, 10, 6, 22), (4, 46, 48, 17), (22, 6, 26, 23), (6, 67, 70, 47), (59, 25, 24, 56), (52, 60, 59, 42), (44, 27, 21, 39), (40, 57, 60, 52), (34, 45, 14, 7), (66, 69, 45, 34), (20, 14, 45, 41), (19, 44, 39, 15), (48, 52, 42, 43, 44, 19, 16, 17), (8, 22, 69, 66), (18, 20, 41, 40), (5, 32, 35, 9), (3, 30, 29, 0), (66, 34, 35, 64), (2, 28, 37, 12), (67, 32, 54, 70), (18, 40, 52, 48), (49, 53, 33, 31), (63, 65, 23, 26), (50, 49, 31, 29), (6, 47, 51, 26), (57, 58, 65, 63), (54, 46, 4, 33), (32, 5, 46, 54), (57, 63, 68, 60), (42, 59, 56, 43), (40, 41, 58, 57), (27, 44, 43, 56), (55, 30, 56, 24), (49, 50, 62, 61), (50, 55, 24, 62), (24, 25, 61, 62), (53, 49, 61, 25), (8, 66, 64, 10), (63, 26, 51, 68), (32, 67, 64, 35), (59, 60, 68, 25), (53, 70, 54, 33), (53, 25, 68, 70), (70, 68, 51, 47), (38, 37, 71, 72), (38, 72, 27, 36), (21, 27, 72, 71), (37, 28, 21, 71), (39, 21, 28), (36, 27, 56, 30)])
_uv = me_plane_008.uv_layers.new(name='UVMap')
_uv.uv.foreach_set('vector', [0.0, 0.0, 0.0, 0.0, 0.0, 0.0, 0.0, 0.0, 0.0, 0.0, 0.0, 0.0, 0.0, 0.0, 0.0, 0.0, 0.0, 0.0, 0.0, 0.0, 0.0, 0.0, 0.0, 0.0, 0.0, 0.0, 0.0, 0.0, 0.0, 0.0, 0.0, 0.0, 0.0, 0.0, 0.0, 0.0, 0.0, 0.0, 0.0, 0.0, 0.0, 0.0, 0.0, 0.0, 0.0, 0.0, 0.0, 0.0, 0.0, 0.0, 0.0, 0.0, 0.0, 0.0, 0.0, 0.0, 0.0, 0.0, 0.0, 0.0, 0.0, 0.0, 0.0, 0.0, 0.0, 0.0, 0.0, 0.0, 0.0, 0.0, 0.0, 0.0, 0.0, 0.0, 0.0, 0.0, 0.0, 0.0, 0.0, 0.0, 0.0, 0.0, 0.0, 0.0, 0.0, 0.0, 0.0, 0.0, 0.0, 0.0, 0.0, 0.0, 0.0, 0.0, 0.0, 0.0, 0.0, 0.0, 0.0, 0.0, 0.0, 0.0, 0.0, 0.0, 0.0, 0.0, 0.0, 0.0, 0.0, 0.0, 0.0, 0.0, 0.0, 0.0, 0.0, 0.0, 0.0, 0.0, 0.0, 0.0, 0.0, 0.0, 0.0, 0.0, 0.0, 0.0, 0.0, 0.0, 0.0, 0.0, 0.0, 0.0, 0.0, 0.0, 0.0, 0.0, 0.0, 0.0, 0.0, 0.0, 0.0, 0.0, 0.0, 0.0, 0.0, 0.0, 0.0, 0.0, 0.0, 0.0, 0.0, 0.0, 0.0, 0.0, 0.0, 0.0, 0.0, 0.0, 0.0, 0.0, 0.0, 0.0, 0.0, 0.0, 0.0, 0.0, 0.0, 0.0, 0.0, 0.0, 0.0, 0.0, 0.0, 0.0, 0.0, 0.0, 0.0, 0.0, 0.0, 0.0, 0.0, 0.0, 0.0, 0.0, 0.0, 0.0, 0.0, 0.0, 0.0, 0.0, 0.0, 0.0, 0.0, 0.0, 0.0, 0.0, 0.0, 0.0, 0.0, 0.0, 0.0, 0.0, 0.0, 0.0, 0.0, 0.0, 0.0, 0.0, 0.0, 0.0, 0.0, 0.0, 0.0, 0.0, 0.0, 0.0, 0.0, 0.0, 0.0, 0.0, 0.0, 0.0, 0.0, 0.0, 0.0, 0.0, 0.0, 0.0, 0.0, 0.0, 0.0, 0.0, 0.0, 0.0, 0.0, 0.0, 0.0, 0.0, 0.0, 0.0, 0.0, 0.0, 0.0, 0.0, 0.0, 0.0, 0.0, 0.0, 0.0, 0.0, 0.0, 0.0, 0.0, 0.0, 0.0, 0.0, 0.0, 0.0, 0.0, 0.0, 0.0, 0.0, 0.0, 0.0, 0.0, 0.0, 0.0, 0.0, 0.0, 0.0, 0.0, 0.0, 0.0, 0.0, 0.0, 0.0, 0.0, 0.0, 0.0, 0.0, 0.0, 0.0, 0.0, 0.0, 0.0, 0.0, 0.0, 0.0, 0.0, 0.0, 0.0, 0.0, 0.0, 0.0, 0.0, 0.0, 0.0, 0.0, 0.0, 0.0, 0.0, 0.0, 0.0, 0.0, 0.0, 0.0, 0.0, 0.0, 0.0, 0.0, 0.0, 0.0, 0.0, 0.0, 0.0, 0.0, 0.0, 0.0, 0.0, 0.0, 0.0, 0.0, 0.0, 0.0, 0.0, 0.0, 0.0, 0.0, 0.0, 0.0, 0.0, 0.0, 0.0, 0.0, 0.0, 0.0, 0.0, 0.0, 0.0, 0.0, 0.0, 0.0, 0.0, 0.0, 0.0, 0.0, 0.0, 0.0, 0.0, 0.0, 0.0, 0.0, 0.0, 0.0, 0.0, 0.0, 0.0, 0.0, 0.0, 0.0, 0.0, 0.0, 0.0, 0.0, 0.0, 0.0, 0.0, 0.0, 0.0, 0.0, 0.0, 0.0, 0.0, 0.0, 0.0, 0.0, 0.0, 0.0, 0.0, 0.0, 0.0, 0.0, 0.0, 0.0, 0.0, 0.0, 0.0, 0.0, 0.0, 0.0, 0.0, 0.0, 0.0, 0.0, 0.0, 0.0, 0.0, 0.0, 0.0, 0.0, 0.0, 0.0, 0.0, 0.0, 0.0, 0.0, 0.0, 0.0, 0.0, 0.0, 0.0, 0.0, 0.0, 0.0, 0.0, 0.0, 0.0, 0.0, 0.0, 0.0, 0.0, 0.0, 0.0, 0.0, 0.0, 0.0, 0.0, 0.0, 0.0, 0.0, 0.0, 0.0, 0.0, 0.0, 0.0, 0.0, 0.0, 0.0, 0.0, 0.0, 0.0, 0.0, 0.0, 0.0, 0.0, 0.0, 0.0, 0.0, 0.0, 0.0, 0.0, 0.0, 0.0, 0.0, 0.0, 0.0, 0.0, 0.0, 0.0, 0.0, 0.0, 0.0, 0.0, 0.0, 0.0, 0.0, 0.0, 0.0, 0.0, 0.0, 0.0, 0.0, 0.0, 0.0, 0.0, 0.0, 0.0, 0.0, 0.0, 0.0, 0.0, 0.0, 0.0, 0.0, 0.0, 0.0, 0.0, 0.0, 0.0, 0.0, 0.0, 0.0, 0.0, 0.0, 0.0, 0.0, 0.0, 0.0, 0.0, 0.0, 0.0, 0.0, 0.0, 0.0, 0.0, 0.0, 0.0, 0.0, 0.0, 0.0, 0.0, 0.0, 0.0, 0.0, 0.0, 0.0, 0.0, 0.0, 0.0, 0.0, 0.0, 0.0, 0.0, 0.0, 0.0, 0.0, 0.0, 0.0, 0.0, 0.0, 0.0, 0.0, 0.0, 0.0, 0.0, 0.0, 0.0, 0.0, 0.0, 0.0, 0.0, 0.0])
me_plane_008.use_remesh_fix_poles = True
me_plane_008.use_remesh_preserve_attributes = False
me_plane_008.update()
me_plane_009 = bpy.data.meshes.new('Plane.009')
me_plane_009.from_pydata([(0.0, -0.01736, 0.9906), (0.0, -0.01736, 0.9604), (0.0, 0.0, 2.0), (0.0, 0.0, 1.0), (0.0, 0.0, 0.9511), (0.0, 0.0, 0.06609), (0.0, -0.0471, 0.0), (0.0, -0.0471, 0.06609), (0.0, 0.0, 1.94), (0.0, -0.05069, 2.0), (0.0, -0.05069, 1.94), (0.0, 0.0, 0.0), (0.0, 0.2494, 2.0), (0.0, 0.2494, 1.0), (0.0, 0.2494, 0.9511), (0.0, 0.2494, 0.06609), (0.0, 0.2494, 1.94), (0.0, 0.2494, 0.0), (0.0, 0.0, 0.3611), (0.0, 0.2494, 0.3611), (1.0, -1.0, 0.06609), (0.9529, -1.0, 1.192e-07), (0.9529, -1.0, 0.06609), (1.249, 0.0, 2.0), (1.0, -1.0, 1.192e-07), (1.249, -1.0, 1.192e-07), (1.249, -0.3075, 1.0), (1.249, -0.3075, 0.9511), (1.249, -1.0, 0.06609), (1.249, 0.0, 1.94), (1.0, 0.0, 2.0), (0.9826, -0.01736, 0.9906), (1.0, 0.0, 1.0), (0.9826, -0.01736, 0.9604), (1.0, 0.0, 0.06609), (1.0, 0.0, 0.9511), (0.9529, -0.0471, 0.0), (0.9529, -0.0471, 0.06609), (1.0, 0.0, 1.94), (0.9493, -0.05069, 2.0), (0.9493, -0.05069, 1.94), (1.249, 0.2494, 2.0), (1.249, 0.2494, 0.06609), (1.249, 0.2494, 0.0), (1.249, 0.2494, 0.9511), (1.249, 0.2494, 1.0), (1.249, 0.2494, 1.94), (1.0, 0.0, 0.0), (1.0, -1.0, 0.3611), (0.9826, -0.3335, 0.9604), (0.9826, -0.3335, 0.9906), (1.249, -1.0, 0.3611), (1.249, 0.2494, 0.3611), (1.0, -0.3075, 0.9511), (1.0, 0.0, 0.3611), (1.0, -0.3075, 1.0), (1.249, 0.0, 1.0), (1.249, 0.0, 0.06609), (1.249, 0.0, 5.96e-08), (1.249, 0.0, 0.9511), (1.249, 0.0, 0.3611), (1.249, -0.3335, 0.9604), (1.249, -0.3335, 0.9906), (1.249, -0.3075, 0.06609), (0.9529, -0.3075, 0.06609), (1.249, -0.3075, 7.451e-08), (0.9529, -0.3075, 5.96e-08), (1.0, -0.3075, 0.06609), (1.249, -0.3075, 0.3611), (1.0, -0.3075, 5.96e-08), (1.0, -0.3075, 0.3611), (1.249, -0.05069, 2.0), (1.249, -0.05069, 1.94)], [], [(4, 3, 0, 1), (8, 2, 9, 10), (11, 5, 7, 6), (5, 11, 17, 15), (8, 3, 13, 16), (2, 8, 16, 12), (3, 4, 14, 13), (18, 5, 15, 19), (4, 18, 19, 14), (35, 33, 1, 4), (36, 37, 7, 6), (33, 31, 0, 1), (32, 31, 50, 55), (67, 64, 22, 20), (32, 38, 8, 3), (40, 39, 9, 10), (38, 40, 10, 8), (30, 41, 12, 2), (21, 24, 20, 22), (24, 25, 28, 20), (20, 48, 70, 67), (59, 56, 26, 27), (52, 44, 59, 60), (46, 41, 23, 29), (42, 52, 60, 57), (36, 6, 11, 47), (66, 36, 47, 69), (17, 43, 47, 11), (16, 12, 41, 46), (19, 14, 13, 16, 46, 45, 44, 52), (21, 66, 69, 24), (15, 42, 43, 17), (5, 7, 37, 34), (3, 0, 31, 32), (66, 64, 37, 36), (2, 9, 39, 30), (67, 70, 54, 34), (15, 19, 52, 42), (49, 33, 35, 53), (63, 28, 25, 65), (50, 31, 33, 49), (20, 28, 51, 48), (57, 63, 65, 58), (54, 35, 4, 18), (34, 54, 18, 5), (57, 60, 68, 63), (44, 45, 56, 59), (42, 57, 58, 43), (29, 56, 45, 46), (55, 26, 56, 32), (49, 61, 62, 50), (50, 62, 26, 55), (26, 62, 61, 27), (53, 27, 61, 49), (21, 22, 64, 66), (63, 68, 51, 28), (34, 37, 64, 67), (59, 27, 68, 60), (53, 35, 54, 70), (53, 70, 68, 27), (70, 48, 51, 68), (40, 72, 71, 39), (40, 38, 29, 72), (23, 71, 72, 29), (39, 71, 23, 30), (41, 30, 23), (38, 32, 56, 29)])
_uv = me_plane_009.uv_layers.new(name='UVMap')
_uv.uv.foreach_set('vector', [0.0, 0.0, 0.0, 0.0, 0.0, 0.0, 0.0, 0.0, 0.0, 0.0, 0.0, 0.0, 0.0, 0.0, 0.0, 0.0, 0.0, 0.0, 0.0, 0.0, 0.0, 0.0, 0.0, 0.0, 0.0, 0.0, 0.0, 0.0, 0.0, 0.0, 0.0, 0.0, 0.0, 0.0, 0.0, 0.0, 0.0, 0.0, 0.0, 0.0, 0.0, 0.0, 0.0, 0.0, 0.0, 0.0, 0.0, 0.0, 0.0, 0.0, 0.0, 0.0, 0.0, 0.0, 0.0, 0.0, 0.0, 0.0, 0.0, 0.0, 0.0, 0.0, 0.0, 0.0, 0.0, 0.0, 0.0, 0.0, 0.0, 0.0, 0.0, 0.0, 0.0, 0.0, 0.0, 0.0, 0.0, 0.0, 0.0, 0.0, 0.0, 0.0, 0.0, 0.0, 0.0, 0.0, 0.0, 0.0, 0.0, 0.0, 0.0, 0.0, 0.0, 0.0, 0.0, 0.0, 0.0, 0.0, 0.0, 0.0, 0.0, 0.0, 0.0, 0.0, 0.0, 0.0, 0.0, 0.0, 0.0, 0.0, 0.0, 0.0, 0.0, 0.0, 0.0, 0.0, 0.0, 0.0, 0.0, 0.0, 0.0, 0.0, 0.0, 0.0, 0.0, 0.0, 0.0, 0.0, 0.0, 0.0, 0.0, 0.0, 0.0, 0.0, 0.0, 0.0, 0.0, 0.0, 0.0, 0.0, 0.0, 0.0, 0.0, 0.0, 0.0, 0.0, 0.0, 0.0, 0.0, 0.0, 0.0, 0.0, 0.0, 0.0, 0.0, 0.0, 0.0, 0.0, 0.0, 0.0, 0.0, 0.0, 0.0, 0.0, 0.0, 0.0, 0.0, 0.0, 0.0, 0.0, 0.0, 0.0, 0.0, 0.0, 0.0, 0.0, 0.0, 0.0, 0.0, 0.0, 0.0, 0.0, 0.0, 0.0, 0.0, 0.0, 0.0, 0.0, 0.0, 0.0, 0.0, 0.0, 0.0, 0.0, 0.0, 0.0, 0.0, 0.0, 0.0, 0.0, 0.0, 0.0, 0.0, 0.0, 0.0, 0.0, 0.0, 0.0, 0.0, 0.0, 0.0, 0.0, 0.0, 0.0, 0.0, 0.0, 0.0, 0.0, 0.0, 0.0, 0.0, 0.0, 0.0, 0.0, 0.0, 0.0, 0.0, 0.0, 0.0, 0.0, 0.0, 0.0, 0.0, 0.0, 0.0, 0.0, 0.0, 0.0, 0.0, 0.0, 0.0, 0.0, 0.0, 0.0, 0.0, 0.0, 0.0, 0.0, 0.0, 0.0, 0.0, 0.0, 0.0, 0.0, 0.0, 0.0, 0.0, 0.0, 0.0, 0.0, 0.0, 0.0, 0.0, 0.0, 0.0, 0.0, 0.0, 0.0, 0.0, 0.0, 0.0, 0.0, 0.0, 0.0, 0.0, 0.0, 0.0, 0.0, 0.0, 0.0, 0.0, 0.0, 0.0, 0.0, 0.0, 0.0, 0.0, 0.0, 0.0, 0.0, 0.0, 0.0, 0.0, 0.0, 0.0, 0.0, 0.0, 0.0, 0.0, 0.0, 0.0, 0.0, 0.0, 0.0, 0.0, 0.0, 0.0, 0.0, 0.0, 0.0, 0.0, 0.0, 0.0, 0.0, 0.0, 0.0, 0.0, 0.0, 0.0, 0.0, 0.0, 0.0, 0.0, 0.0, 0.0, 0.0, 0.0, 0.0, 0.0, 0.0, 0.0, 0.0, 0.0, 0.0, 0.0, 0.0, 0.0, 0.0, 0.0, 0.0, 0.0, 0.0, 0.0, 0.0, 0.0, 0.0, 0.0, 0.0, 0.0, 0.0, 0.0, 0.0, 0.0, 0.0, 0.0, 0.0, 0.0, 0.0, 0.0, 0.0, 0.0, 0.0, 0.0, 0.0, 0.0, 0.0, 0.0, 0.0, 0.0, 0.0, 0.0, 0.0, 0.0, 0.0, 0.0, 0.0, 0.0, 0.0, 0.0, 0.0, 0.0, 0.0, 0.0, 0.0, 0.0, 0.0, 0.0, 0.0, 0.0, 0.0, 0.0, 0.0, 0.0, 0.0, 0.0, 0.0, 0.0, 0.0, 0.0, 0.0, 0.0, 0.0, 0.0, 0.0, 0.0, 0.0, 0.0, 0.0, 0.0, 0.0, 0.0, 0.0, 0.0, 0.0, 0.0, 0.0, 0.0, 0.0, 0.0, 0.0, 0.0, 0.0, 0.0, 0.0, 0.0, 0.0, 0.0, 0.0, 0.0, 0.0, 0.0, 0.0, 0.0, 0.0, 0.0, 0.0, 0.0, 0.0, 0.0, 0.0, 0.0, 0.0, 0.0, 0.0, 0.0, 0.0, 0.0, 0.0, 0.0, 0.0, 0.0, 0.0, 0.0, 0.0, 0.0, 0.0, 0.0, 0.0, 0.0, 0.0, 0.0, 0.0, 0.0, 0.0, 0.0, 0.0, 0.0, 0.0, 0.0, 0.0, 0.0, 0.0, 0.0, 0.0, 0.0, 0.0, 0.0, 0.0, 0.0, 0.0, 0.0, 0.0, 0.0, 0.0, 0.0, 0.0, 0.0, 0.0, 0.0, 0.0, 0.0, 0.0, 0.0, 0.0, 0.0, 0.0, 0.0, 0.0, 0.0, 0.0, 0.0, 0.0, 0.0, 0.0, 0.0, 0.0, 0.0, 0.0, 0.0, 0.0, 0.0, 0.0, 0.0, 0.0, 0.0, 0.0, 0.0, 0.0, 0.0, 0.0, 0.0, 0.0, 0.0, 0.0, 0.0, 0.0, 0.0, 0.0, 0.0, 0.0, 0.0, 0.0, 0.0, 0.0, 0.0, 0.0, 0.0, 0.0, 0.0, 0.0, 0.0, 0.0])
me_plane_009.use_remesh_fix_poles = True
me_plane_009.use_remesh_preserve_attributes = False
me_plane_009.update()

# ---- objects
ob_2i = bpy.data.objects.new('2I', me_plane)
ob_1i = bpy.data.objects.new('1I', me_plane_001)
ob_1l = bpy.data.objects.new('1L', me_plane_004)
ob_fenster = bpy.data.objects.new('Fenster', me_plane_011)
ob_door = bpy.data.objects.new('door', me_plane_013)
ob_2i_f = bpy.data.objects.new('2I.F', me_plane_007)
ob_1i_f = bpy.data.objects.new('1I.F', me_plane_006)
ob_1l_f = bpy.data.objects.new('1L.F', me_plane_005)
ob_1l_001 = bpy.data.objects.new('1L.001', me_plane_008)
ob_1l_002 = bpy.data.objects.new('1L.002', me_plane_009)

# ---- transforms, parenting, visibility, modifiers, constraints
ob_2i.location = (0.0, 0.0, 0.0)
ob_1i.location = (0.0, 0.0, 0.0)
ob_1l.location = (0.0, 0.0, 0.0)
ob_fenster.location = (0.0, 0.0, 0.0)
ob_door.location = (0.0, 0.0, 0.0)
ob_2i_f.location = (0.0, 0.0, 0.0)
ob_1i_f.location = (0.0, 0.0, 0.0)
ob_1l_f.location = (0.0, 0.0, 0.0)
ob_1l_001.location = (0.0, 0.0, 0.0)
ob_1l_002.location = (0.0, 0.0, 0.0)

# ---- collection membership
col_back.objects.link(ob_2i)
col_back.objects.link(ob_1i)
col_back.objects.link(ob_1l)
col_back.objects.link(ob_fenster)
col_back.objects.link(ob_door)
col_front.objects.link(ob_2i_f)
col_front.objects.link(ob_1i_f)
col_front.objects.link(ob_1l_f)
col_transition.objects.link(ob_1l_001)
col_transition.objects.link(ob_1l_002)

# ---- scene / render settings (as saved in the file)
scene.frame_start = 1; scene.frame_end = 250; scene.frame_set(1)
scene.render.engine = 'BLENDER_EEVEE_NEXT'
scene.render.fps = 60
scene.cycles.sampling_pattern = 'TABULATED_SOBOL'
scene.cycles.use_light_tree = False
scene.view_settings.view_transform = 'Filmic'
bpy.context.view_layer.update()

# ---- added for rendering (the .blend has no active camera and no usable light): camera, sun
cam_auto = bpy.data.cameras.new('AutoCamera')
cam_auto.lens = 50.0
cam_auto.sensor_width = 36.0
cam_auto.clip_end = 1000.0
ob_auto_camera = bpy.data.objects.new('AutoCamera', cam_auto)
scene.collection.objects.link(ob_auto_camera)
ob_auto_camera.location = (3.33938, -4.83294, 3.97175)
ob_auto_camera.rotation_euler = (1.09748, -7.21219e-08, 0.694738)
scene.camera = ob_auto_camera
light_auto_sun = bpy.data.lights.new('AutoSun', 'SUN')
light_auto_sun.energy = 3.0
light_auto_sun.angle = 0.0523599
ob_auto_sun = bpy.data.objects.new('AutoSun', light_auto_sun)
scene.collection.objects.link(ob_auto_sun)
ob_auto_sun.rotation_euler = (0.872665, 0.174533, 0.523599)
bpy.context.view_layer.update()
